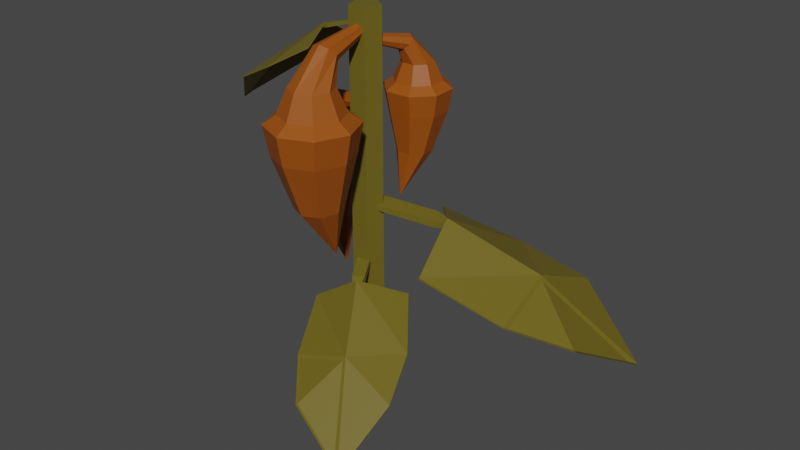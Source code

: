 # Source: ChiliPlant_Stage04.blend  (saved by Blender 2.90.8; exported with 4.5.12 LTS)
import bpy
from mathutils import Matrix  # noqa: F401  (used for matrix-valued properties, if any)

bpy.ops.wm.read_factory_settings(use_empty=True)
scene = bpy.context.scene
scene.name = 'Scene'

# ---- collections
col_collection = bpy.data.collections.new('Collection'); scene.collection.children.link(col_collection)

# ---- materials (node trees are filled in below, after node groups)
mat_oldredchiliplant = bpy.data.materials.new('OldRedChiliPlant')
mat_oldredchiliplant.use_transparent_shadow = False
mat_oldgreenchiliplant = bpy.data.materials.new('OldGreenChiliPlant')
mat_oldgreenchiliplant.use_transparent_shadow = False

# ---- material node trees
mat_oldredchiliplant.use_nodes = True; mat_oldredchiliplant.node_tree.nodes.clear()
_N = mat_oldredchiliplant.node_tree.nodes; _L = mat_oldredchiliplant.node_tree.links
n0 = _N.new('ShaderNodeBsdfPrincipled'); n0.name = 'Principled BSDF'; n0.location = (10, 300)
n0.distribution = 'GGX'
n0.subsurface_method = 'BURLEY'
n0.inputs[0].default_value = (0.3185, 0.07351, 0.00295, 1.0)
n0.inputs[3].default_value = 1.45
n0.inputs[27].default_value = (0.0, 0.0, 0.0, 1.0)
n0.inputs[28].default_value = 1.0
n1 = _N.new('ShaderNodeOutputMaterial'); n1.name = 'Material Output'; n1.location = (300, 300)
_L.new(n0.outputs[0], n1.inputs[0])
n1.is_active_output = True
mat_oldgreenchiliplant.use_nodes = True; mat_oldgreenchiliplant.node_tree.nodes.clear()
_N = mat_oldgreenchiliplant.node_tree.nodes; _L = mat_oldgreenchiliplant.node_tree.links
n0 = _N.new('ShaderNodeBsdfPrincipled'); n0.name = 'Principled BSDF'; n0.location = (10, 300)
n0.distribution = 'GGX'
n0.subsurface_method = 'BURLEY'
n0.inputs[0].default_value = (0.1473, 0.1163, 0.01084, 1.0)
n0.inputs[3].default_value = 1.45
n0.inputs[27].default_value = (0.0, 0.0, 0.0, 1.0)
n0.inputs[28].default_value = 1.0
n1 = _N.new('ShaderNodeOutputMaterial'); n1.name = 'Material Output'; n1.location = (300, 300)
_L.new(n0.outputs[0], n1.inputs[0])
n1.is_active_output = True

# ---- world
world_world = bpy.data.worlds.new('World'); scene.world = world_world
world_world.use_nodes = True; world_world.node_tree.nodes.clear()
_N = world_world.node_tree.nodes; _L = world_world.node_tree.links
n0 = _N.new('ShaderNodeOutputWorld'); n0.name = 'World Output'; n0.location = (300, 300)
n1 = _N.new('ShaderNodeBackground'); n1.name = 'Background'; n1.location = (10, 300)
n1.inputs[0].default_value = (0.05088, 0.05088, 0.05088, 1.0)
_L.new(n1.outputs[0], n0.inputs[0])
n0.is_active_output = True
world_world.color = (0.05088, 0.05088, 0.05088)
world_world.use_sun_shadow = False
world_world.sun_shadow_jitter_overblur = 0.0

# ---- meshes
me_cylinder_002 = bpy.data.meshes.new('Cylinder.002')
me_cylinder_002.from_pydata([(0.004911, 0.1546, -1.606), (0.004911, 0.1072, 0.9021), (0.1411, 0.05566, -1.606), (0.09603, 0.04102, 0.9021), (0.08907, -0.1044, -1.606), (0.06122, -0.06609, 0.9021), (-0.07925, -0.1044, -1.606), (-0.0514, -0.06609, 0.9021), (-0.1313, 0.05566, -1.606), (-0.08621, 0.04102, 0.9021), (0.004911, 0.1072, -1.397), (0.09603, 0.04102, -1.397), (0.06122, -0.06609, -1.397), (-0.0514, -0.06609, -1.397), (-0.08621, 0.04102, -1.397), (0.004906, -0.2704, -0.5069), (0.004907, -0.2302, 0.4027), (0.005634, -0.2707, -0.5071), (0.142, -0.287, 0.4027), (0.005935, -0.2714, -0.5074), (0.1988, -0.424, 0.4027), (0.005634, -0.272, -0.5077), (0.142, -0.5611, 0.4027), (0.004906, -0.2723, -0.5078), (0.004907, -0.6179, 0.4027), (0.004178, -0.272, -0.5077), (-0.1322, -0.5611, 0.4027), (0.003876, -0.2714, -0.5074), (-0.1889, -0.424, 0.4027), (0.004178, -0.2707, -0.5071), (-0.1322, -0.287, 0.4027), (0.004907, -0.2504, -0.1475), (0.1057, -0.2926, -0.1497), (0.1474, -0.394, -0.155), (0.1057, -0.496, -0.1603), (0.004907, -0.5388, -0.1625), (-0.09588, -0.496, -0.1603), (-0.1376, -0.394, -0.155), (-0.09588, -0.2926, -0.1497), (0.004907, -0.1868, 0.1679), (0.1727, -0.2563, 0.1679), (0.2422, -0.424, 0.1679), (0.1727, -0.5918, 0.1679), (0.004907, -0.6613, 0.1679), (-0.1629, -0.5918, 0.1679), (-0.2324, -0.424, 0.1679), (-0.1629, -0.2563, 0.1679), (0.1971, -0.2318, 0.3477), (0.004907, -0.1522, 0.3477), (0.2767, -0.424, 0.3477), (0.1971, -0.6163, 0.3477), (0.004907, -0.6959, 0.3477), (-0.1873, -0.6163, 0.3477), (-0.2669, -0.424, 0.3477), (-0.1873, -0.2318, 0.3477), (0.09754, -0.3314, 0.5476), (0.004907, -0.293, 0.5476), (0.1359, -0.424, 0.5476), (0.09754, -0.5167, 0.5476), (0.004907, -0.5551, 0.5476), (-0.08773, -0.5167, 0.5476), (-0.1261, -0.424, 0.5476), (-0.08773, -0.3314, 0.5476), (0.02954, 0.0104, 0.7607), (0.004908, 0.009987, 0.7505), (0.03974, 0.01141, 0.7853), (0.02954, 0.01242, 0.8099), (0.004908, 0.01284, 0.8201), (-0.01972, 0.01242, 0.8099), (-0.02993, 0.01141, 0.7853), (-0.01972, 0.0104, 0.7607), (-0.07367, -0.3076, 0.7075), (-0.05066, -0.2734, 0.6689), (0.004907, -0.3558, 0.762), (-0.05066, -0.3417, 0.746), (0.08348, -0.3076, 0.7075), (0.06047, -0.3417, 0.746), (0.004907, -0.2593, 0.6529), (0.06047, -0.2734, 0.6689), (-0.0358, -0.02607, 0.7965), (-0.035, -0.02473, 0.8166), (-0.03969, 0.03945, 0.7923), (-0.03889, 0.04079, 0.8124), (-0.3453, -0.01748, 0.7024), (-0.2351, -0.03877, 0.7324), (-0.2417, -0.03755, 0.7575), (-0.2386, 0.0203, 0.7286), (-0.2452, 0.02152, 0.7537), (-0.6961, -0.2587, 0.4006), (-0.7018, -0.2588, 0.4049), (-0.7198, 0.1402, 0.375), (-0.7255, 0.1402, 0.3793), (-0.895, -0.08346, 0.1836), (-0.9007, -0.08352, 0.1878), (-0.4694, -0.2789, 0.5154), (-0.4721, -0.2787, 0.5198), (-0.4979, 0.2014, 0.4845), (-0.5006, 0.2016, 0.489), (-0.5791, -0.04171, 0.5414), (-0.5764, -0.04183, 0.537), (-0.2042, -0.2219, 0.6652), (-0.2079, -0.2217, 0.6713), (-0.229, 0.1957, 0.6384), (-0.2327, 0.1959, 0.6445), (-0.2742, -0.01053, 0.7449), (-0.2779, -0.01036, 0.751), (0.07973, 0.2115, -0.2855), (0.06905, 0.1829, 0.4206), (0.07929, 0.2118, -0.2856), (-0.01316, 0.2596, 0.4206), (0.07925, 0.2124, -0.2858), (-0.01707, 0.3719, 0.4206), (0.07964, 0.2128, -0.286), (0.05961, 0.4542, 0.4206), (0.08023, 0.2128, -0.2861), (0.172, 0.4581, 0.4206), (0.08067, 0.2124, -0.286), (0.2542, 0.3814, 0.4206), (0.08071, 0.2118, -0.2858), (0.2581, 0.269, 0.4206), (0.08032, 0.2115, -0.2856), (0.1814, 0.1868, 0.4206), (0.07442, 0.1973, 0.0003608), (0.01408, 0.2539, -0.001308), (0.01139, 0.337, -0.005337), (0.06808, 0.3983, -0.009366), (0.151, 0.4019, -0.01104), (0.2111, 0.3448, -0.009366), (0.2137, 0.2614, -0.005337), (0.1571, 0.2004, -0.001308), (0.05752, 0.1521, 0.2427), (-0.04312, 0.2459, 0.2427), (-0.0479, 0.3835, 0.2427), (0.04597, 0.4841, 0.2427), (0.1835, 0.4889, 0.2427), (0.2841, 0.395, 0.2427), (0.2889, 0.2575, 0.2427), (0.1951, 0.1569, 0.2427), (-0.06693, 0.2351, 0.379), (0.04835, 0.1276, 0.379), (-0.07241, 0.3926, 0.379), (0.03512, 0.5079, 0.379), (0.1927, 0.5134, 0.379), (0.308, 0.4059, 0.379), (0.3134, 0.2483, 0.379), (0.2059, 0.133, 0.379), (0.03017, 0.2793, 0.5304), (0.08573, 0.2275, 0.5304), (0.02753, 0.3553, 0.5304), (0.07935, 0.4108, 0.5304), (0.1553, 0.4135, 0.5304), (0.2109, 0.3616, 0.5304), (0.2135, 0.2857, 0.5304), (0.1617, 0.2301, 0.5304), (-0.01231, 0.01867, 0.6919), (0.005287, 0.01243, 0.6842), (-0.01982, 0.02066, 0.7105), (-0.01284, 0.01724, 0.7292), (0.004529, 0.0104, 0.7369), (0.02212, 0.004159, 0.7292), (0.02963, 0.002167, 0.7105), (0.02266, 0.005591, 0.6919), (0.1454, 0.217, 0.6516), (0.12, 0.1988, 0.6224), (0.1024, 0.2721, 0.6929), (0.1381, 0.2473, 0.6808), (0.03382, 0.2587, 0.6516), (0.05921, 0.2768, 0.6808), (0.07678, 0.2036, 0.6103), (0.0411, 0.2283, 0.6224), (-0.2312, 0.073, -0.7838), (-0.1975, 0.0642, 0.01303), (-0.2316, 0.07244, -0.7839), (-0.275, -0.03822, 0.01303), (-0.2322, 0.07234, -0.7842), (-0.4022, -0.05584, 0.01303), (-0.2327, 0.07273, -0.7844), (-0.5047, 0.02167, 0.01303), (-0.2328, 0.0734, -0.7846), (-0.5223, 0.1489, 0.01303), (-0.2324, 0.07395, -0.7844), (-0.4448, 0.2513, 0.01303), (-0.2318, 0.07406, -0.7842), (-0.3175, 0.2689, 0.01303), (-0.2313, 0.07366, -0.7839), (-0.2151, 0.1914, 0.01303), (-0.2144, 0.06862, -0.4652), (-0.2718, -0.006599, -0.4671), (-0.3659, -0.0194, -0.4717), (-0.4422, 0.03784, -0.4763), (-0.456, 0.1316, -0.4782), (-0.3981, 0.2067, -0.4763), (-0.3036, 0.2194, -0.4717), (-0.2277, 0.1623, -0.4671), (-0.1611, 0.05471, -0.1903), (-0.256, -0.07067, -0.1903), (-0.4117, -0.09223, -0.1903), (-0.5371, 0.002653, -0.1903), (-0.5587, 0.1584, -0.1903), (-0.4638, 0.2838, -0.1903), (-0.308, 0.3053, -0.1903), (-0.1827, 0.2105, -0.1903), (-0.2409, -0.09645, -0.03459), (-0.1322, 0.04717, -0.03459), (-0.4193, -0.1212, -0.03459), (-0.5629, -0.01247, -0.03459), (-0.5876, 0.1659, -0.03459), (-0.4789, 0.3096, -0.03459), (-0.3005, 0.3343, -0.03459), (-0.1569, 0.2256, -0.03459), (-0.3025, 0.00871, 0.1384), (-0.2501, 0.07793, 0.1384), (-0.3885, -0.003195, 0.1384), (-0.4577, 0.04919, 0.1384), (-0.4696, 0.1352, 0.1384), (-0.4173, 0.2044, 0.1384), (-0.3313, 0.2163, 0.1384), (-0.262, 0.1639, 0.1384), (-0.001318, -0.009001, 0.3229), (0.003713, 0.01172, 0.3141), (-0.002701, -0.01777, 0.3442), (0.0003733, -0.009442, 0.3655), (0.006105, 0.0111, 0.3744), (0.01114, 0.03183, 0.3655), (0.01252, 0.04059, 0.3442), (0.009445, 0.03227, 0.3229), (-0.2451, 0.1469, 0.2769), (-0.2216, 0.1202, 0.2435), (-0.3027, 0.09165, 0.3241), (-0.2788, 0.1351, 0.3103), (-0.2795, 0.01528, 0.2769), (-0.303, 0.04202, 0.3103), (-0.2219, 0.07056, 0.2297), (-0.2459, 0.02711, 0.2435), (0.004061, 0.08819, -0.2848), (0.002795, 0.0824, -0.2495), (0.05676, -0.01467, -0.2998), (0.0555, -0.02046, -0.2645), (0.5173, 0.3048, -0.4203), (0.3219, 0.2578, -0.3762), (0.3324, 0.2566, -0.3312), (0.3694, 0.1651, -0.3897), (0.3799, 0.1639, -0.3447), (0.9312, 0.987, -0.8879), (0.9403, 0.9904, -0.8797), (1.252, 0.3606, -0.979), (1.261, 0.3641, -0.9709), (1.388, 0.8748, -1.272), (1.397, 0.8782, -1.264), (0.5433, 0.8437, -0.7061), (0.5476, 0.8448, -0.698), (0.9296, 0.08966, -0.8158), (0.934, 0.09071, -0.8077), (0.8876, 0.532, -0.6776), (0.8833, 0.531, -0.6857), (0.1457, 0.5433, -0.4756), (0.1516, 0.5447, -0.4645), (0.4815, -0.1123, -0.571), (0.4875, -0.1109, -0.5599), (0.4048, 0.2374, -0.3534), (0.4107, 0.2389, -0.3423), (0.003566, 0.06824, -0.6172), (-0.0009934, 0.0694, -0.5906), (-0.07275, 0.02659, -0.6284), (-0.07731, 0.02776, -0.6019), (0.1766, -0.315, -0.7132), (0.1374, -0.1685, -0.6821), (0.1365, -0.176, -0.6481), (0.06858, -0.206, -0.6922), (0.06766, -0.2135, -0.6583), (0.6995, -0.618, -1.058), (0.7022, -0.6247, -1.051), (0.2348, -0.8716, -1.126), (0.2375, -0.8783, -1.12), (0.6254, -0.9669, -1.343), (0.6282, -0.9736, -1.337), (0.5837, -0.3272, -0.9252), (0.5846, -0.3304, -0.9191), (0.02432, -0.6325, -1.008), (0.02514, -0.6357, -1.002), (0.3555, -0.5916, -0.9022), (0.3547, -0.5884, -0.9083), (0.3493, -0.03165, -0.7571), (0.3505, -0.03598, -0.7487), (-0.137, -0.2971, -0.829), (-0.1359, -0.3014, -0.8206), (0.1235, -0.231, -0.6642), (0.1246, -0.2353, -0.6559)], [], [(10, 1, 3, 11), (11, 3, 5, 12), (12, 5, 7, 13), (3, 1, 9, 7, 5), (13, 7, 9, 14), (14, 9, 1, 10), (0, 2, 4, 6, 8), (8, 14, 10, 0), (6, 13, 14, 8), (4, 12, 13, 6), (2, 11, 12, 4), (0, 10, 11, 2), (39, 48, 47, 40), (40, 47, 49, 41), (41, 49, 50, 42), (42, 50, 51, 43), (43, 51, 52, 44), (44, 52, 53, 45), (26, 24, 59, 60), (45, 53, 54, 46), (46, 54, 48, 39), (15, 17, 19, 21, 23, 25, 27, 29), (27, 37, 38, 29), (25, 36, 37, 27), (23, 35, 36, 25), (21, 34, 35, 23), (19, 33, 34, 21), (17, 32, 33, 19), (15, 31, 32, 17), (120, 129, 122, 106), (38, 46, 39, 31), (37, 45, 46, 38), (36, 44, 45, 37), (35, 43, 44, 36), (34, 42, 43, 35), (33, 41, 42, 34), (32, 40, 41, 33), (31, 39, 40, 32), (16, 18, 47, 48), (18, 20, 49, 47), (20, 22, 50, 49), (22, 24, 51, 50), (24, 26, 52, 51), (26, 28, 53, 52), (28, 30, 54, 53), (30, 16, 48, 54), (72, 71, 69, 70), (22, 20, 57, 58), (18, 16, 56, 55), (16, 30, 62, 56), (28, 26, 60, 61), (24, 22, 58, 59), (20, 18, 55, 57), (30, 28, 61, 62), (63, 64, 70, 69, 68, 67, 66, 65), (74, 73, 67, 68), (76, 75, 65, 66), (78, 77, 64, 63), (77, 72, 70, 64), (71, 74, 68, 69), (73, 76, 66, 67), (75, 78, 63, 65), (57, 55, 78, 75), (59, 58, 76, 73), (61, 60, 74, 71), (56, 62, 72, 77), (55, 56, 77, 78), (58, 57, 75, 76), (60, 59, 73, 74), (62, 61, 71, 72), (84, 85, 83), (86, 87, 82, 81), (81, 82, 80, 79), (84, 86, 81, 79), (87, 85, 80, 82), (83, 85, 87), (83, 86, 84), (83, 87, 86), (79, 80, 85, 84), (95, 94, 100, 101), (92, 93, 91, 90), (99, 96, 102, 104), (95, 101, 105, 98), (99, 104, 100, 94), (98, 105, 103, 97), (97, 103, 102, 96), (88, 89, 93, 92), (93, 98, 97, 91), (89, 95, 98, 93), (90, 96, 99, 92), (91, 97, 96, 90), (94, 95, 89, 88), (104, 105, 101, 100), (102, 103, 105, 104), (92, 99, 94, 88), (130, 139, 138, 131), (131, 138, 140, 132), (132, 140, 141, 133), (133, 141, 142, 134), (134, 142, 143, 135), (135, 143, 144, 136), (117, 115, 150, 151), (136, 144, 145, 137), (137, 145, 139, 130), (106, 108, 110, 112, 114, 116, 118, 120), (118, 128, 129, 120), (116, 127, 128, 118), (114, 126, 127, 116), (112, 125, 126, 114), (110, 124, 125, 112), (108, 123, 124, 110), (106, 122, 123, 108), (184, 193, 186, 170), (129, 137, 130, 122), (128, 136, 137, 129), (127, 135, 136, 128), (126, 134, 135, 127), (125, 133, 134, 126), (124, 132, 133, 125), (123, 131, 132, 124), (122, 130, 131, 123), (107, 109, 138, 139), (109, 111, 140, 138), (111, 113, 141, 140), (113, 115, 142, 141), (115, 117, 143, 142), (117, 119, 144, 143), (119, 121, 145, 144), (121, 107, 139, 145), (163, 162, 160, 161), (113, 111, 148, 149), (109, 107, 147, 146), (107, 121, 153, 147), (119, 117, 151, 152), (115, 113, 149, 150), (111, 109, 146, 148), (121, 119, 152, 153), (154, 155, 161, 160, 159, 158, 157, 156), (165, 164, 158, 159), (167, 166, 156, 157), (169, 168, 155, 154), (168, 163, 161, 155), (162, 165, 159, 160), (164, 167, 157, 158), (166, 169, 154, 156), (148, 146, 169, 166), (150, 149, 167, 164), (152, 151, 165, 162), (147, 153, 163, 168), (146, 147, 168, 169), (149, 148, 166, 167), (151, 150, 164, 165), (153, 152, 162, 163), (194, 203, 202, 195), (195, 202, 204, 196), (196, 204, 205, 197), (197, 205, 206, 198), (198, 206, 207, 199), (199, 207, 208, 200), (181, 179, 214, 215), (200, 208, 209, 201), (201, 209, 203, 194), (170, 172, 174, 176, 178, 180, 182, 184), (182, 192, 193, 184), (180, 191, 192, 182), (178, 190, 191, 180), (176, 189, 190, 178), (174, 188, 189, 176), (172, 187, 188, 174), (170, 186, 187, 172), (193, 201, 194, 186), (192, 200, 201, 193), (191, 199, 200, 192), (190, 198, 199, 191), (189, 197, 198, 190), (188, 196, 197, 189), (187, 195, 196, 188), (186, 194, 195, 187), (171, 173, 202, 203), (173, 175, 204, 202), (175, 177, 205, 204), (177, 179, 206, 205), (179, 181, 207, 206), (181, 183, 208, 207), (183, 185, 209, 208), (185, 171, 203, 209), (227, 226, 224, 225), (177, 175, 212, 213), (173, 171, 211, 210), (171, 185, 217, 211), (183, 181, 215, 216), (179, 177, 213, 214), (175, 173, 210, 212), (185, 183, 216, 217), (218, 219, 225, 224, 223, 222, 221, 220), (229, 228, 222, 223), (231, 230, 220, 221), (233, 232, 219, 218), (232, 227, 225, 219), (226, 229, 223, 224), (228, 231, 221, 222), (230, 233, 218, 220), (212, 210, 233, 230), (214, 213, 231, 228), (216, 215, 229, 226), (211, 217, 227, 232), (210, 211, 232, 233), (213, 212, 230, 231), (215, 214, 228, 229), (217, 216, 226, 227), (239, 240, 238), (241, 242, 237, 236), (236, 237, 235, 234), (239, 241, 236, 234), (242, 240, 235, 237), (238, 240, 242), (238, 241, 239), (238, 242, 241), (234, 235, 240, 239), (250, 249, 255, 256), (247, 248, 246, 245), (254, 251, 257, 259), (250, 256, 260, 253), (254, 259, 255, 249), (253, 260, 258, 252), (252, 258, 257, 251), (243, 244, 248, 247), (248, 253, 252, 246), (244, 250, 253, 248), (245, 251, 254, 247), (246, 252, 251, 245), (249, 250, 244, 243), (259, 260, 256, 255), (257, 258, 260, 259), (247, 254, 249, 243), (266, 267, 265), (268, 269, 264, 263), (263, 264, 262, 261), (266, 268, 263, 261), (269, 267, 262, 264), (265, 267, 269), (265, 268, 266), (265, 269, 268), (261, 262, 267, 266), (277, 276, 282, 283), (274, 275, 273, 272), (281, 278, 284, 286), (277, 283, 287, 280), (281, 286, 282, 276), (280, 287, 285, 279), (279, 285, 284, 278), (270, 271, 275, 274), (275, 280, 279, 273), (271, 277, 280, 275), (272, 278, 281, 274), (273, 279, 278, 272), (276, 277, 271, 270), (286, 287, 283, 282), (284, 285, 287, 286), (274, 281, 276, 270), (29, 38, 31, 15)])
me_cylinder_002.polygons.foreach_set('material_index', [1, 1, 1, 1, 1, 1, 1, 1, 1, 1, 1, 1, 0, 0, 0, 0, 0, 0, 0, 0, 0, 0, 0, 0, 0, 0, 0, 0, 0, 0, 0, 0, 0, 0, 0, 0, 0, 0, 0, 0, 0, 0, 0, 0, 0, 0, 0, 0, 0, 0, 0, 0, 0, 0, 0, 0, 0, 0, 0, 0, 0, 0, 0, 0, 0, 0, 0, 0, 0, 0, 1, 1, 1, 1, 1, 1, 1, 1, 1, 1, 1, 1, 1, 1, 1, 1, 1, 1, 1, 1, 1, 1, 1, 1, 1, 0, 0, 0, 0, 0, 0, 0, 0, 0, 0, 0, 0, 0, 0, 0, 0, 0, 0, 0, 0, 0, 0, 0, 0, 0, 0, 0, 0, 0, 0, 0, 0, 0, 0, 0, 0, 0, 0, 0, 0, 0, 0, 0, 0, 0, 0, 0, 0, 0, 0, 0, 0, 0, 0, 0, 0, 0, 0, 0, 0, 0, 0, 0, 0, 0, 0, 0, 0, 0, 0, 0, 0, 0, 0, 0, 0, 0, 0, 0, 0, 0, 0, 0, 0, 0, 0, 0, 0, 0, 0, 0, 0, 0, 0, 0, 0, 0, 0, 0, 0, 0, 0, 0, 0, 0, 0, 0, 0, 0, 0, 0, 0, 0, 0, 0, 1, 1, 1, 1, 1, 1, 1, 1, 1, 1, 1, 1, 1, 1, 1, 1, 1, 1, 1, 1, 1, 1, 1, 1, 1, 1, 1, 1, 1, 1, 1, 1, 1, 1, 1, 1, 1, 1, 1, 1, 1, 1, 1, 1, 1, 1, 1, 1, 1, 1, 0])
_uv = me_cylinder_002.uv_layers.new(name='UVMap')
_uv.uv.foreach_set('vector', [1.0, 0.5483, 1.0, 1.0, 0.8, 1.0, 0.8, 0.5483, 0.8, 0.5483, 0.8, 1.0, 0.6, 1.0, 0.6, 0.5483, 0.6, 0.5483, 0.6, 1.0, 0.4, 1.0, 0.4, 0.5483, 0.4783, 0.3242, 0.25, 0.49, 0.02175, 0.3242, 0.1089, 0.05584, 0.3911, 0.05584, 0.4, 0.5483, 0.4, 1.0, 0.2, 1.0, 0.2, 0.5483, 0.2, 0.5483, 0.2, 1.0, 2.98e-08, 1.0, 2.98e-08, 0.5483, 0.75, 0.49, 0.9783, 0.3242, 0.8911, 0.05584, 0.6089, 0.05584, 0.5217, 0.3242, 0.2, 0.5, 0.2, 0.5483, 2.98e-08, 0.5483, 2.98e-08, 0.5, 0.4, 0.5, 0.4, 0.5483, 0.2, 0.5483, 0.2, 0.5, 0.6, 0.5, 0.6, 0.5483, 0.4, 0.5483, 0.4, 0.5, 0.8, 0.5, 0.8, 0.5483, 0.6, 0.5483, 0.6, 0.5, 1.0, 0.5, 1.0, 0.5483, 0.8, 0.5483, 0.8, 0.5, 1.0, 0.9167, 1.0, 0.9805, 0.875, 0.9805, 0.875, 0.9167, 0.875, 0.9167, 0.875, 0.9805, 0.75, 0.9805, 0.75, 0.9167, 0.75, 0.9167, 0.75, 0.9805, 0.625, 0.9805, 0.625, 0.9167, 0.625, 0.9167, 0.625, 0.9805, 0.5, 0.9805, 0.5, 0.9167, 0.5, 0.9167, 0.5, 0.9805, 0.375, 0.9805, 0.375, 0.9167, 0.375, 0.9167, 0.375, 0.9805, 0.25, 0.9805, 0.25, 0.9167, 0.1257, 0.1257, 0.25, 0.07418, 0.25, 0.07418, 0.1257, 0.1257, 0.25, 0.9167, 0.25, 0.9805, 0.125, 0.9805, 0.125, 0.9167, 0.125, 0.9167, 0.125, 0.9805, 0.0, 0.9805, 0.0, 0.9167, 0.75, 0.49, 0.9197, 0.4197, 0.99, 0.25, 0.9197, 0.08029, 0.75, 0.01, 0.5803, 0.08029, 0.51, 0.25, 0.5803, 0.4197, 0.25, 0.5, 0.25, 0.767, 0.125, 0.767, 0.125, 0.5, 0.375, 0.5, 0.375, 0.767, 0.25, 0.767, 0.25, 0.5, 0.5, 0.5, 0.5, 0.767, 0.375, 0.767, 0.375, 0.5, 0.625, 0.5, 0.625, 0.767, 0.5, 0.767, 0.5, 0.5, 0.75, 0.5, 0.75, 0.767, 0.625, 0.767, 0.625, 0.5, 0.875, 0.5, 0.875, 0.767, 0.75, 0.767, 0.75, 0.5, 1.0, 0.5, 1.0, 0.767, 0.875, 0.767, 0.875, 0.5, 0.125, 0.5, 0.125, 0.767, 0.0, 0.767, 0.0, 0.5, 0.125, 0.767, 0.125, 0.9167, 0.0, 0.9167, 0.0, 0.767, 0.25, 0.767, 0.25, 0.9167, 0.125, 0.9167, 0.125, 0.767, 0.375, 0.767, 0.375, 0.9167, 0.25, 0.9167, 0.25, 0.767, 0.5, 0.767, 0.5, 0.9167, 0.375, 0.9167, 0.375, 0.767, 0.625, 0.767, 0.625, 0.9167, 0.5, 0.9167, 0.5, 0.767, 0.75, 0.767, 0.75, 0.9167, 0.625, 0.9167, 0.625, 0.767, 0.875, 0.767, 0.875, 0.9167, 0.75, 0.9167, 0.75, 0.767, 1.0, 0.767, 1.0, 0.9167, 0.875, 0.9167, 0.875, 0.767, 0.25, 0.4258, 0.3743, 0.3743, 0.4243, 0.4243, 0.25, 0.4965, 0.3743, 0.3743, 0.4258, 0.25, 0.4965, 0.25, 0.4243, 0.4243, 0.4258, 0.25, 0.3743, 0.1257, 0.4243, 0.07567, 0.4965, 0.25, 0.3743, 0.1257, 0.25, 0.07418, 0.25, 0.003455, 0.4243, 0.07567, 0.25, 0.07418, 0.1257, 0.1257, 0.07567, 0.07567, 0.25, 0.003455, 0.1257, 0.1257, 0.07418, 0.25, 0.003455, 0.25, 0.07567, 0.07567, 0.07418, 0.25, 0.1257, 0.3743, 0.07567, 0.4243, 0.003455, 0.25, 0.1257, 0.3743, 0.25, 0.4258, 0.25, 0.4965, 0.07567, 0.4243, 0.1257, 0.3743, 0.07418, 0.25, 0.07418, 0.25, 0.1257, 0.3743, 0.3743, 0.1257, 0.4258, 0.25, 0.4258, 0.25, 0.3743, 0.1257, 0.3743, 0.3743, 0.25, 0.4258, 0.25, 0.4258, 0.3743, 0.3743, 0.25, 0.4258, 0.1257, 0.3743, 0.1257, 0.3743, 0.25, 0.4258, 0.07418, 0.25, 0.1257, 0.1257, 0.1257, 0.1257, 0.07418, 0.25, 0.25, 0.07418, 0.3743, 0.1257, 0.3743, 0.1257, 0.25, 0.07418, 0.4258, 0.25, 0.3743, 0.3743, 0.3743, 0.3743, 0.4258, 0.25, 0.1257, 0.3743, 0.07418, 0.25, 0.07418, 0.25, 0.1257, 0.3743, 0.3743, 0.3743, 0.25, 0.4258, 0.1257, 0.3743, 0.07418, 0.25, 0.1257, 0.1257, 0.25, 0.07418, 0.3743, 0.1257, 0.4258, 0.25, 0.1257, 0.1257, 0.25, 0.07418, 0.25, 0.07418, 0.1257, 0.1257, 0.3743, 0.1257, 0.4258, 0.25, 0.4258, 0.25, 0.3743, 0.1257, 0.3743, 0.3743, 0.25, 0.4258, 0.25, 0.4258, 0.3743, 0.3743, 0.25, 0.4258, 0.1257, 0.3743, 0.1257, 0.3743, 0.25, 0.4258, 0.07418, 0.25, 0.1257, 0.1257, 0.1257, 0.1257, 0.07418, 0.25, 0.25, 0.07418, 0.3743, 0.1257, 0.3743, 0.1257, 0.25, 0.07418, 0.4258, 0.25, 0.3743, 0.3743, 0.3743, 0.3743, 0.4258, 0.25, 0.4258, 0.25, 0.3743, 0.3743, 0.3743, 0.3743, 0.4258, 0.25, 0.25, 0.07418, 0.3743, 0.1257, 0.3743, 0.1257, 0.25, 0.07418, 0.07418, 0.25, 0.1257, 0.1257, 0.1257, 0.1257, 0.07418, 0.25, 0.25, 0.4258, 0.1257, 0.3743, 0.1257, 0.3743, 0.25, 0.4258, 0.3743, 0.3743, 0.25, 0.4258, 0.25, 0.4258, 0.3743, 0.3743, 0.3743, 0.1257, 0.4258, 0.25, 0.4258, 0.25, 0.3743, 0.1257, 0.1257, 0.1257, 0.25, 0.07418, 0.25, 0.07418, 0.1257, 0.1257, 0.1257, 0.3743, 0.07418, 0.25, 0.07418, 0.25, 0.1257, 0.3743, 0.375, 0.125, 0.625, 0.125, 0.5, 0.375, 0.375, 0.625, 0.625, 0.625, 0.625, 0.75, 0.375, 0.75, 0.375, 0.75, 0.625, 0.75, 0.625, 1.0, 0.375, 1.0, 0.125, 0.625, 0.375, 0.625, 0.375, 0.75, 0.125, 0.75, 0.625, 0.625, 0.875, 0.625, 0.875, 0.75, 0.625, 0.75, 0.5, 0.375, 0.875, 0.625, 0.625, 0.625, 0.5, 0.375, 0.375, 0.625, 0.125, 0.625, 0.5, 0.375, 0.625, 0.625, 0.375, 0.625, 0.375, 0.0, 0.625, 0.0, 0.625, 0.125, 0.375, 0.125, 0.625, 0.08333, 0.375, 0.08333, 0.375, 0.0, 0.625, 0.0, 0.375, 0.375, 0.625, 0.375, 0.625, 0.5, 0.375, 0.5, 0.25, 0.6667, 0.375, 0.6667, 0.375, 0.75, 0.25, 0.75, 0.875, 0.6667, 0.875, 0.75, 0.75, 0.75, 0.75, 0.6667, 0.25, 0.6667, 0.25, 0.75, 0.125, 0.75, 0.125, 0.6667, 0.75, 0.6667, 0.75, 0.75, 0.625, 0.75, 0.625, 0.6667, 0.625, 0.6667, 0.625, 0.75, 0.375, 0.75, 0.375, 0.6667, 0.375, 0.25, 0.625, 0.25, 0.625, 0.375, 0.375, 0.375, 0.75, 0.5, 0.75, 0.6667, 0.625, 0.6667, 0.625, 0.5, 0.875, 0.5, 0.875, 0.6667, 0.75, 0.6667, 0.75, 0.5, 0.375, 0.5, 0.375, 0.6667, 0.25, 0.6667, 0.25, 0.5, 0.625, 0.5, 0.625, 0.6667, 0.375, 0.6667, 0.375, 0.5, 0.375, 0.08333, 0.625, 0.08333, 0.625, 0.25, 0.375, 0.25, 0.375, 0.875, 0.625, 0.875, 0.625, 1.0, 0.375, 1.0, 0.375, 0.75, 0.625, 0.75, 0.625, 0.875, 0.375, 0.875, 0.25, 0.5, 0.25, 0.6667, 0.125, 0.6667, 0.125, 0.5, 1.0, 0.9167, 1.0, 0.9805, 0.875, 0.9805, 0.875, 0.9167, 0.875, 0.9167, 0.875, 0.9805, 0.75, 0.9805, 0.75, 0.9167, 0.75, 0.9167, 0.75, 0.9805, 0.625, 0.9805, 0.625, 0.9167, 0.625, 0.9167, 0.625, 0.9805, 0.5, 0.9805, 0.5, 0.9167, 0.5, 0.9167, 0.5, 0.9805, 0.375, 0.9805, 0.375, 0.9167, 0.375, 0.9167, 0.375, 0.9805, 0.25, 0.9805, 0.25, 0.9167, 0.1257, 0.1257, 0.25, 0.07418, 0.25, 0.07418, 0.1257, 0.1257, 0.25, 0.9167, 0.25, 0.9805, 0.125, 0.9805, 0.125, 0.9167, 0.125, 0.9167, 0.125, 0.9805, 0.0, 0.9805, 0.0, 0.9167, 0.75, 0.49, 0.9197, 0.4197, 0.99, 0.25, 0.9197, 0.08029, 0.75, 0.01, 0.5803, 0.08029, 0.51, 0.25, 0.5803, 0.4197, 0.25, 0.5, 0.25, 0.767, 0.125, 0.767, 0.125, 0.5, 0.375, 0.5, 0.375, 0.767, 0.25, 0.767, 0.25, 0.5, 0.5, 0.5, 0.5, 0.767, 0.375, 0.767, 0.375, 0.5, 0.625, 0.5, 0.625, 0.767, 0.5, 0.767, 0.5, 0.5, 0.75, 0.5, 0.75, 0.767, 0.625, 0.767, 0.625, 0.5, 0.875, 0.5, 0.875, 0.767, 0.75, 0.767, 0.75, 0.5, 1.0, 0.5, 1.0, 0.767, 0.875, 0.767, 0.875, 0.5, 0.125, 0.5, 0.125, 0.767, 0.0, 0.767, 0.0, 0.5, 0.125, 0.767, 0.125, 0.9167, 0.0, 0.9167, 0.0, 0.767, 0.25, 0.767, 0.25, 0.9167, 0.125, 0.9167, 0.125, 0.767, 0.375, 0.767, 0.375, 0.9167, 0.25, 0.9167, 0.25, 0.767, 0.5, 0.767, 0.5, 0.9167, 0.375, 0.9167, 0.375, 0.767, 0.625, 0.767, 0.625, 0.9167, 0.5, 0.9167, 0.5, 0.767, 0.75, 0.767, 0.75, 0.9167, 0.625, 0.9167, 0.625, 0.767, 0.875, 0.767, 0.875, 0.9167, 0.75, 0.9167, 0.75, 0.767, 1.0, 0.767, 1.0, 0.9167, 0.875, 0.9167, 0.875, 0.767, 0.25, 0.4258, 0.3743, 0.3743, 0.4243, 0.4243, 0.25, 0.4965, 0.3743, 0.3743, 0.4258, 0.25, 0.4965, 0.25, 0.4243, 0.4243, 0.4258, 0.25, 0.3743, 0.1257, 0.4243, 0.07567, 0.4965, 0.25, 0.3743, 0.1257, 0.25, 0.07418, 0.25, 0.003455, 0.4243, 0.07567, 0.25, 0.07418, 0.1257, 0.1257, 0.07567, 0.07567, 0.25, 0.003455, 0.1257, 0.1257, 0.07418, 0.25, 0.003455, 0.25, 0.07567, 0.07567, 0.07418, 0.25, 0.1257, 0.3743, 0.07567, 0.4243, 0.003455, 0.25, 0.1257, 0.3743, 0.25, 0.4258, 0.25, 0.4965, 0.07567, 0.4243, 0.1257, 0.3743, 0.07418, 0.25, 0.07418, 0.25, 0.1257, 0.3743, 0.3743, 0.1257, 0.4258, 0.25, 0.4258, 0.25, 0.3743, 0.1257, 0.3743, 0.3743, 0.25, 0.4258, 0.25, 0.4258, 0.3743, 0.3743, 0.25, 0.4258, 0.1257, 0.3743, 0.1257, 0.3743, 0.25, 0.4258, 0.07418, 0.25, 0.1257, 0.1257, 0.1257, 0.1257, 0.07418, 0.25, 0.25, 0.07418, 0.3743, 0.1257, 0.3743, 0.1257, 0.25, 0.07418, 0.4258, 0.25, 0.3743, 0.3743, 0.3743, 0.3743, 0.4258, 0.25, 0.1257, 0.3743, 0.07418, 0.25, 0.07418, 0.25, 0.1257, 0.3743, 0.3743, 0.3743, 0.25, 0.4258, 0.1257, 0.3743, 0.07418, 0.25, 0.1257, 0.1257, 0.25, 0.07418, 0.3743, 0.1257, 0.4258, 0.25, 0.1257, 0.1257, 0.25, 0.07418, 0.25, 0.07418, 0.1257, 0.1257, 0.3743, 0.1257, 0.4258, 0.25, 0.4258, 0.25, 0.3743, 0.1257, 0.3743, 0.3743, 0.25, 0.4258, 0.25, 0.4258, 0.3743, 0.3743, 0.25, 0.4258, 0.1257, 0.3743, 0.1257, 0.3743, 0.25, 0.4258, 0.07418, 0.25, 0.1257, 0.1257, 0.1257, 0.1257, 0.07418, 0.25, 0.25, 0.07418, 0.3743, 0.1257, 0.3743, 0.1257, 0.25, 0.07418, 0.4258, 0.25, 0.3743, 0.3743, 0.3743, 0.3743, 0.4258, 0.25, 0.4258, 0.25, 0.3743, 0.3743, 0.3743, 0.3743, 0.4258, 0.25, 0.25, 0.07418, 0.3743, 0.1257, 0.3743, 0.1257, 0.25, 0.07418, 0.07418, 0.25, 0.1257, 0.1257, 0.1257, 0.1257, 0.07418, 0.25, 0.25, 0.4258, 0.1257, 0.3743, 0.1257, 0.3743, 0.25, 0.4258, 0.3743, 0.3743, 0.25, 0.4258, 0.25, 0.4258, 0.3743, 0.3743, 0.3743, 0.1257, 0.4258, 0.25, 0.4258, 0.25, 0.3743, 0.1257, 0.1257, 0.1257, 0.25, 0.07418, 0.25, 0.07418, 0.1257, 0.1257, 0.1257, 0.3743, 0.07418, 0.25, 0.07418, 0.25, 0.1257, 0.3743, 1.0, 0.9167, 1.0, 0.9805, 0.875, 0.9805, 0.875, 0.9167, 0.875, 0.9167, 0.875, 0.9805, 0.75, 0.9805, 0.75, 0.9167, 0.75, 0.9167, 0.75, 0.9805, 0.625, 0.9805, 0.625, 0.9167, 0.625, 0.9167, 0.625, 0.9805, 0.5, 0.9805, 0.5, 0.9167, 0.5, 0.9167, 0.5, 0.9805, 0.375, 0.9805, 0.375, 0.9167, 0.375, 0.9167, 0.375, 0.9805, 0.25, 0.9805, 0.25, 0.9167, 0.1257, 0.1257, 0.25, 0.07418, 0.25, 0.07418, 0.1257, 0.1257, 0.25, 0.9167, 0.25, 0.9805, 0.125, 0.9805, 0.125, 0.9167, 0.125, 0.9167, 0.125, 0.9805, 0.0, 0.9805, 0.0, 0.9167, 0.75, 0.49, 0.9197, 0.4197, 0.99, 0.25, 0.9197, 0.08029, 0.75, 0.01, 0.5803, 0.08029, 0.51, 0.25, 0.5803, 0.4197, 0.25, 0.5, 0.25, 0.767, 0.125, 0.767, 0.125, 0.5, 0.375, 0.5, 0.375, 0.767, 0.25, 0.767, 0.25, 0.5, 0.5, 0.5, 0.5, 0.767, 0.375, 0.767, 0.375, 0.5, 0.625, 0.5, 0.625, 0.767, 0.5, 0.767, 0.5, 0.5, 0.75, 0.5, 0.75, 0.767, 0.625, 0.767, 0.625, 0.5, 0.875, 0.5, 0.875, 0.767, 0.75, 0.767, 0.75, 0.5, 1.0, 0.5, 1.0, 0.767, 0.875, 0.767, 0.875, 0.5, 0.125, 0.767, 0.125, 0.9167, 0.0, 0.9167, 0.0, 0.767, 0.25, 0.767, 0.25, 0.9167, 0.125, 0.9167, 0.125, 0.767, 0.375, 0.767, 0.375, 0.9167, 0.25, 0.9167, 0.25, 0.767, 0.5, 0.767, 0.5, 0.9167, 0.375, 0.9167, 0.375, 0.767, 0.625, 0.767, 0.625, 0.9167, 0.5, 0.9167, 0.5, 0.767, 0.75, 0.767, 0.75, 0.9167, 0.625, 0.9167, 0.625, 0.767, 0.875, 0.767, 0.875, 0.9167, 0.75, 0.9167, 0.75, 0.767, 1.0, 0.767, 1.0, 0.9167, 0.875, 0.9167, 0.875, 0.767, 0.25, 0.4258, 0.3743, 0.3743, 0.4243, 0.4243, 0.25, 0.4965, 0.3743, 0.3743, 0.4258, 0.25, 0.4965, 0.25, 0.4243, 0.4243, 0.4258, 0.25, 0.3743, 0.1257, 0.4243, 0.07567, 0.4965, 0.25, 0.3743, 0.1257, 0.25, 0.07418, 0.25, 0.003455, 0.4243, 0.07567, 0.25, 0.07418, 0.1257, 0.1257, 0.07567, 0.07567, 0.25, 0.003455, 0.1257, 0.1257, 0.07418, 0.25, 0.003455, 0.25, 0.07567, 0.07567, 0.07418, 0.25, 0.1257, 0.3743, 0.07567, 0.4243, 0.003455, 0.25, 0.1257, 0.3743, 0.25, 0.4258, 0.25, 0.4965, 0.07567, 0.4243, 0.1257, 0.3743, 0.07418, 0.25, 0.07418, 0.25, 0.1257, 0.3743, 0.3743, 0.1257, 0.4258, 0.25, 0.4258, 0.25, 0.3743, 0.1257, 0.3743, 0.3743, 0.25, 0.4258, 0.25, 0.4258, 0.3743, 0.3743, 0.25, 0.4258, 0.1257, 0.3743, 0.1257, 0.3743, 0.25, 0.4258, 0.07418, 0.25, 0.1257, 0.1257, 0.1257, 0.1257, 0.07418, 0.25, 0.25, 0.07418, 0.3743, 0.1257, 0.3743, 0.1257, 0.25, 0.07418, 0.4258, 0.25, 0.3743, 0.3743, 0.3743, 0.3743, 0.4258, 0.25, 0.1257, 0.3743, 0.07418, 0.25, 0.07418, 0.25, 0.1257, 0.3743, 0.3743, 0.3743, 0.25, 0.4258, 0.1257, 0.3743, 0.07418, 0.25, 0.1257, 0.1257, 0.25, 0.07418, 0.3743, 0.1257, 0.4258, 0.25, 0.1257, 0.1257, 0.25, 0.07418, 0.25, 0.07418, 0.1257, 0.1257, 0.3743, 0.1257, 0.4258, 0.25, 0.4258, 0.25, 0.3743, 0.1257, 0.3743, 0.3743, 0.25, 0.4258, 0.25, 0.4258, 0.3743, 0.3743, 0.25, 0.4258, 0.1257, 0.3743, 0.1257, 0.3743, 0.25, 0.4258, 0.07418, 0.25, 0.1257, 0.1257, 0.1257, 0.1257, 0.07418, 0.25, 0.25, 0.07418, 0.3743, 0.1257, 0.3743, 0.1257, 0.25, 0.07418, 0.4258, 0.25, 0.3743, 0.3743, 0.3743, 0.3743, 0.4258, 0.25, 0.4258, 0.25, 0.3743, 0.3743, 0.3743, 0.3743, 0.4258, 0.25, 0.25, 0.07418, 0.3743, 0.1257, 0.3743, 0.1257, 0.25, 0.07418, 0.07418, 0.25, 0.1257, 0.1257, 0.1257, 0.1257, 0.07418, 0.25, 0.25, 0.4258, 0.1257, 0.3743, 0.1257, 0.3743, 0.25, 0.4258, 0.3743, 0.3743, 0.25, 0.4258, 0.25, 0.4258, 0.3743, 0.3743, 0.3743, 0.1257, 0.4258, 0.25, 0.4258, 0.25, 0.3743, 0.1257, 0.1257, 0.1257, 0.25, 0.07418, 0.25, 0.07418, 0.1257, 0.1257, 0.1257, 0.3743, 0.07418, 0.25, 0.07418, 0.25, 0.1257, 0.3743, 0.375, 0.125, 0.625, 0.125, 0.5, 0.375, 0.375, 0.625, 0.625, 0.625, 0.625, 0.75, 0.375, 0.75, 0.375, 0.75, 0.625, 0.75, 0.625, 1.0, 0.375, 1.0, 0.125, 0.625, 0.375, 0.625, 0.375, 0.75, 0.125, 0.75, 0.625, 0.625, 0.875, 0.625, 0.875, 0.75, 0.625, 0.75, 0.5, 0.375, 0.875, 0.625, 0.625, 0.625, 0.5, 0.375, 0.375, 0.625, 0.125, 0.625, 0.5, 0.375, 0.625, 0.625, 0.375, 0.625, 0.375, 0.0, 0.625, 0.0, 0.625, 0.125, 0.375, 0.125, 0.625, 0.08333, 0.375, 0.08333, 0.375, 0.0, 0.625, 0.0, 0.375, 0.375, 0.625, 0.375, 0.625, 0.5, 0.375, 0.5, 0.25, 0.6667, 0.375, 0.6667, 0.375, 0.75, 0.25, 0.75, 0.875, 0.6667, 0.875, 0.75, 0.75, 0.75, 0.75, 0.6667, 0.25, 0.6667, 0.25, 0.75, 0.125, 0.75, 0.125, 0.6667, 0.75, 0.6667, 0.75, 0.75, 0.625, 0.75, 0.625, 0.6667, 0.625, 0.6667, 0.625, 0.75, 0.375, 0.75, 0.375, 0.6667, 0.375, 0.25, 0.625, 0.25, 0.625, 0.375, 0.375, 0.375, 0.75, 0.5, 0.75, 0.6667, 0.625, 0.6667, 0.625, 0.5, 0.875, 0.5, 0.875, 0.6667, 0.75, 0.6667, 0.75, 0.5, 0.375, 0.5, 0.375, 0.6667, 0.25, 0.6667, 0.25, 0.5, 0.625, 0.5, 0.625, 0.6667, 0.375, 0.6667, 0.375, 0.5, 0.375, 0.08333, 0.625, 0.08333, 0.625, 0.25, 0.375, 0.25, 0.375, 0.875, 0.625, 0.875, 0.625, 1.0, 0.375, 1.0, 0.375, 0.75, 0.625, 0.75, 0.625, 0.875, 0.375, 0.875, 0.25, 0.5, 0.25, 0.6667, 0.125, 0.6667, 0.125, 0.5, 0.375, 0.125, 0.625, 0.125, 0.5, 0.375, 0.375, 0.625, 0.625, 0.625, 0.625, 0.75, 0.375, 0.75, 0.375, 0.75, 0.625, 0.75, 0.625, 1.0, 0.375, 1.0, 0.125, 0.625, 0.375, 0.625, 0.375, 0.75, 0.125, 0.75, 0.625, 0.625, 0.875, 0.625, 0.875, 0.75, 0.625, 0.75, 0.5, 0.375, 0.875, 0.625, 0.625, 0.625, 0.5, 0.375, 0.375, 0.625, 0.125, 0.625, 0.5, 0.375, 0.625, 0.625, 0.375, 0.625, 0.375, 0.0, 0.625, 0.0, 0.625, 0.125, 0.375, 0.125, 0.625, 0.08333, 0.375, 0.08333, 0.375, 0.0, 0.625, 0.0, 0.375, 0.375, 0.625, 0.375, 0.625, 0.5, 0.375, 0.5, 0.25, 0.6667, 0.375, 0.6667, 0.375, 0.75, 0.25, 0.75, 0.875, 0.6667, 0.875, 0.75, 0.75, 0.75, 0.75, 0.6667, 0.25, 0.6667, 0.25, 0.75, 0.125, 0.75, 0.125, 0.6667, 0.75, 0.6667, 0.75, 0.75, 0.625, 0.75, 0.625, 0.6667, 0.625, 0.6667, 0.625, 0.75, 0.375, 0.75, 0.375, 0.6667, 0.375, 0.25, 0.625, 0.25, 0.625, 0.375, 0.375, 0.375, 0.75, 0.5, 0.75, 0.6667, 0.625, 0.6667, 0.625, 0.5, 0.875, 0.5, 0.875, 0.6667, 0.75, 0.6667, 0.75, 0.5, 0.375, 0.5, 0.375, 0.6667, 0.25, 0.6667, 0.25, 0.5, 0.625, 0.5, 0.625, 0.6667, 0.375, 0.6667, 0.375, 0.5, 0.375, 0.08333, 0.625, 0.08333, 0.625, 0.25, 0.375, 0.25, 0.375, 0.875, 0.625, 0.875, 0.625, 1.0, 0.375, 1.0, 0.375, 0.75, 0.625, 0.75, 0.625, 0.875, 0.375, 0.875, 0.25, 0.5, 0.25, 0.6667, 0.125, 0.6667, 0.125, 0.5, 0.125, 0.5, 0.125, 0.767, 0.0, 0.767, 0.0, 0.5])
me_cylinder_002.materials.append(mat_oldredchiliplant)
me_cylinder_002.materials.append(mat_oldgreenchiliplant)
me_cylinder_002.use_remesh_fix_poles = True
me_cylinder_002.use_remesh_preserve_attributes = False
me_cylinder_002.use_mirror_vertex_groups = False
me_cylinder_002.update()

# ---- objects
ob_chiliplant_stage04 = bpy.data.objects.new('ChiliPlant_Stage04', me_cylinder_002)

# ---- transforms, parenting, visibility, modifiers, constraints
ob_chiliplant_stage04.location = (0.0, 0.0, 0.0)
ob_chiliplant_stage04.lineart.crease_threshold = 0.0

# ---- collection membership
col_collection.objects.link(ob_chiliplant_stage04)

# ---- scene / render settings (as saved in the file)
scene.frame_start = 1; scene.frame_end = 250; scene.frame_set(1)
scene.render.engine = 'BLENDER_EEVEE_NEXT'
scene.cycles.use_denoising = False
scene.cycles.samples = 128
scene.cycles.sampling_pattern = 'TABULATED_SOBOL'
scene.cycles.use_adaptive_sampling = False
scene.cycles.use_light_tree = False
scene.view_settings.view_transform = 'Filmic'
bpy.context.view_layer.update()

# ---- added for rendering (the .blend has no active camera and no usable light): camera, sun
cam_auto = bpy.data.cameras.new('AutoCamera')
cam_auto.lens = 50.0
cam_auto.sensor_width = 36.0
cam_auto.clip_end = 1000.0
ob_auto_camera = bpy.data.objects.new('AutoCamera', cam_auto)
scene.collection.objects.link(ob_auto_camera)
ob_auto_camera.location = (3.882, -4.35226, 2.55527)
ob_auto_camera.rotation_euler = (1.09748, -7.21219e-08, 0.694738)
scene.camera = ob_auto_camera
light_auto_sun = bpy.data.lights.new('AutoSun', 'SUN')
light_auto_sun.energy = 3.0
light_auto_sun.angle = 0.0523599
ob_auto_sun = bpy.data.objects.new('AutoSun', light_auto_sun)
scene.collection.objects.link(ob_auto_sun)
ob_auto_sun.rotation_euler = (0.872665, 0.174533, 0.523599)
bpy.context.view_layer.update()
